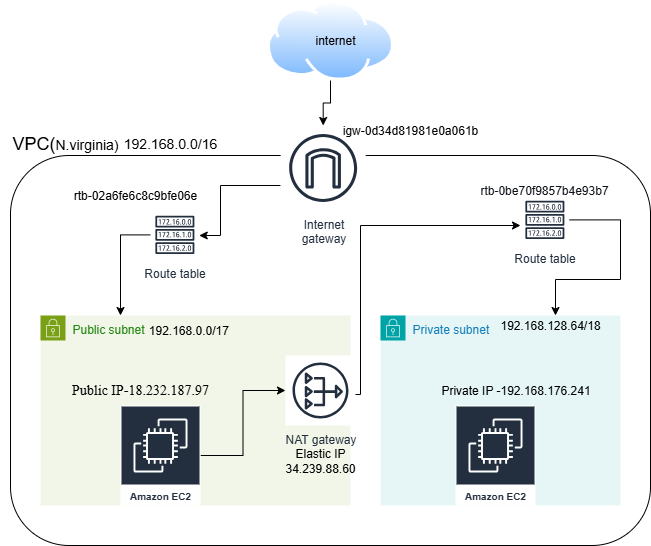

The diagram above was exported from draw.io. Its source (the exported page's mxGraphModel, read from the mxfile embedded in the PNG):
<mxGraphModel dx="1111" dy="1539" grid="1" gridSize="10" guides="1" tooltips="1" connect="1" arrows="1" fold="1" page="1" pageScale="1" pageWidth="850" pageHeight="1100" math="0" shadow="0">
  <root>
    <mxCell id="0" />
    <mxCell id="1" parent="0" />
    <mxCell id="PPQA_NelrMogsj5ZzxPU-1" value="" style="rounded=1;whiteSpace=wrap;html=1;movable=1;resizable=1;rotatable=1;deletable=1;editable=1;locked=0;connectable=1;" parent="1" vertex="1">
      <mxGeometry x="80" y="30" width="640" height="390" as="geometry" />
    </mxCell>
    <mxCell id="PPQA_NelrMogsj5ZzxPU-2" value="&lt;font style=&quot;font-size: 18px;&quot;&gt;VPC(&lt;/font&gt;&lt;font style=&quot;font-size: 14px;&quot;&gt;N.virginia)&lt;/font&gt;" style="text;html=1;align=center;verticalAlign=middle;whiteSpace=wrap;rounded=0;" parent="1" vertex="1">
      <mxGeometry x="70" y="-12.5" width="130" height="60" as="geometry" />
    </mxCell>
    <mxCell id="PPQA_NelrMogsj5ZzxPU-3" value="Public subnet" style="points=[[0,0],[0.25,0],[0.5,0],[0.75,0],[1,0],[1,0.25],[1,0.5],[1,0.75],[1,1],[0.75,1],[0.5,1],[0.25,1],[0,1],[0,0.75],[0,0.5],[0,0.25]];outlineConnect=0;gradientColor=none;html=1;whiteSpace=wrap;fontSize=12;fontStyle=0;container=1;pointerEvents=0;collapsible=0;recursiveResize=0;shape=mxgraph.aws4.group;grIcon=mxgraph.aws4.group_security_group;grStroke=0;strokeColor=#7AA116;fillColor=#F2F6E8;verticalAlign=top;align=left;spacingLeft=30;fontColor=#248814;dashed=0;" parent="1" vertex="1">
      <mxGeometry x="110" y="190" width="310" height="190" as="geometry" />
    </mxCell>
    <mxCell id="IbiyzkZlBzRc9TSnzrcK-5" style="edgeStyle=orthogonalEdgeStyle;rounded=0;orthogonalLoop=1;jettySize=auto;html=1;" parent="PPQA_NelrMogsj5ZzxPU-3" source="PPQA_NelrMogsj5ZzxPU-9" edge="1" target="PPQA_NelrMogsj5ZzxPU-35">
      <mxGeometry relative="1" as="geometry">
        <mxPoint x="170" y="80" as="targetPoint" />
      </mxGeometry>
    </mxCell>
    <mxCell id="PPQA_NelrMogsj5ZzxPU-9" value="Amazon EC2" style="sketch=0;outlineConnect=0;fontColor=#232F3E;gradientColor=none;strokeColor=#ffffff;fillColor=#232F3E;dashed=0;verticalLabelPosition=middle;verticalAlign=bottom;align=center;html=1;whiteSpace=wrap;fontSize=10;fontStyle=1;spacing=3;shape=mxgraph.aws4.productIcon;prIcon=mxgraph.aws4.ec2;" parent="PPQA_NelrMogsj5ZzxPU-3" vertex="1">
      <mxGeometry x="80" y="90" width="80" height="100" as="geometry" />
    </mxCell>
    <mxCell id="PPQA_NelrMogsj5ZzxPU-35" value="NAT gateway" style="sketch=0;outlineConnect=0;fontColor=#232F3E;gradientColor=none;strokeColor=#232F3E;fillColor=#ffffff;dashed=0;verticalLabelPosition=bottom;verticalAlign=top;align=center;html=1;fontSize=12;fontStyle=0;aspect=fixed;shape=mxgraph.aws4.resourceIcon;resIcon=mxgraph.aws4.nat_gateway;" parent="PPQA_NelrMogsj5ZzxPU-3" vertex="1">
      <mxGeometry x="245" y="40" width="70" height="70" as="geometry" />
    </mxCell>
    <mxCell id="F4FlhgHoIa0cPO9qprPF-31" value="&lt;span style=&quot;font-family: &amp;quot;Times New Roman&amp;quot;; font-size: 14px; text-align: start; white-space: pre;&quot;&gt;Public IP-18.232.187.97&lt;/span&gt;" style="text;html=1;align=center;verticalAlign=middle;whiteSpace=wrap;rounded=0;" vertex="1" parent="PPQA_NelrMogsj5ZzxPU-3">
      <mxGeometry x="70" y="60" width="60" height="30" as="geometry" />
    </mxCell>
    <mxCell id="F4FlhgHoIa0cPO9qprPF-29" value="&lt;span style=&quot;line-height: 115%;&quot;&gt;&lt;font style=&quot;font-size: 12px;&quot;&gt;192.168.0.0/17&amp;nbsp;&lt;/font&gt;&lt;/span&gt;" style="text;html=1;align=center;verticalAlign=middle;whiteSpace=wrap;rounded=0;" vertex="1" parent="PPQA_NelrMogsj5ZzxPU-3">
      <mxGeometry x="120" width="60" height="30" as="geometry" />
    </mxCell>
    <mxCell id="F4FlhgHoIa0cPO9qprPF-34" value="Elastic IP&lt;div&gt;34.239.88.60&lt;/div&gt;" style="text;html=1;align=center;verticalAlign=middle;whiteSpace=wrap;rounded=0;" vertex="1" parent="PPQA_NelrMogsj5ZzxPU-3">
      <mxGeometry x="260" y="130" width="40" height="30" as="geometry" />
    </mxCell>
    <mxCell id="PPQA_NelrMogsj5ZzxPU-4" value="Private subnet" style="points=[[0,0],[0.25,0],[0.5,0],[0.75,0],[1,0],[1,0.25],[1,0.5],[1,0.75],[1,1],[0.75,1],[0.5,1],[0.25,1],[0,1],[0,0.75],[0,0.5],[0,0.25]];outlineConnect=0;gradientColor=none;html=1;whiteSpace=wrap;fontSize=12;fontStyle=0;container=1;pointerEvents=0;collapsible=0;recursiveResize=0;shape=mxgraph.aws4.group;grIcon=mxgraph.aws4.group_security_group;grStroke=0;strokeColor=#00A4A6;fillColor=#E6F6F7;verticalAlign=top;align=left;spacingLeft=30;fontColor=#147EBA;dashed=0;movable=1;resizable=1;rotatable=1;deletable=1;editable=1;locked=0;connectable=1;" parent="1" vertex="1">
      <mxGeometry x="450" y="190" width="240" height="190" as="geometry" />
    </mxCell>
    <mxCell id="PPQA_NelrMogsj5ZzxPU-10" value="Amazon EC2" style="sketch=0;outlineConnect=0;fontColor=#232F3E;gradientColor=none;strokeColor=#ffffff;fillColor=#232F3E;dashed=0;verticalLabelPosition=middle;verticalAlign=bottom;align=center;html=1;whiteSpace=wrap;fontSize=10;fontStyle=1;spacing=3;shape=mxgraph.aws4.productIcon;prIcon=mxgraph.aws4.ec2;" parent="PPQA_NelrMogsj5ZzxPU-4" vertex="1">
      <mxGeometry x="75" y="90" width="80" height="100" as="geometry" />
    </mxCell>
    <mxCell id="F4FlhgHoIa0cPO9qprPF-2" value="&lt;font style=&quot;font-size: 12px;&quot;&gt;192.168.128.64/18&lt;/font&gt;" style="text;html=1;align=center;verticalAlign=middle;whiteSpace=wrap;rounded=0;" vertex="1" parent="PPQA_NelrMogsj5ZzxPU-4">
      <mxGeometry x="160" width="20" height="20" as="geometry" />
    </mxCell>
    <mxCell id="F4FlhgHoIa0cPO9qprPF-32" value="Private IP -192.168.176.241" style="text;html=1;align=center;verticalAlign=middle;resizable=0;points=[];autosize=1;strokeColor=none;fillColor=none;" vertex="1" parent="PPQA_NelrMogsj5ZzxPU-4">
      <mxGeometry x="50" y="60" width="170" height="30" as="geometry" />
    </mxCell>
    <mxCell id="F4FlhgHoIa0cPO9qprPF-24" style="edgeStyle=orthogonalEdgeStyle;rounded=0;orthogonalLoop=1;jettySize=auto;html=1;" edge="1" parent="1" source="PPQA_NelrMogsj5ZzxPU-16" target="F4FlhgHoIa0cPO9qprPF-12">
      <mxGeometry relative="1" as="geometry">
        <Array as="points">
          <mxPoint x="290" y="60" />
          <mxPoint x="290" y="110" />
        </Array>
      </mxGeometry>
    </mxCell>
    <mxCell id="PPQA_NelrMogsj5ZzxPU-16" value="Internet&#10;gateway" style="sketch=0;outlineConnect=0;fontColor=#232F3E;gradientColor=none;strokeColor=#232F3E;fillColor=#ffffff;dashed=0;verticalLabelPosition=bottom;verticalAlign=top;align=center;html=1;fontSize=12;fontStyle=0;aspect=fixed;shape=mxgraph.aws4.resourceIcon;resIcon=mxgraph.aws4.internet_gateway;" parent="1" vertex="1">
      <mxGeometry x="350.16" width="85" height="85" as="geometry" />
    </mxCell>
    <mxCell id="F4FlhgHoIa0cPO9qprPF-13" style="edgeStyle=orthogonalEdgeStyle;rounded=0;orthogonalLoop=1;jettySize=auto;html=1;" edge="1" parent="1" source="PPQA_NelrMogsj5ZzxPU-27" target="PPQA_NelrMogsj5ZzxPU-16">
      <mxGeometry relative="1" as="geometry" />
    </mxCell>
    <mxCell id="PPQA_NelrMogsj5ZzxPU-27" value="" style="image;aspect=fixed;perimeter=ellipsePerimeter;html=1;align=center;shadow=0;dashed=0;spacingTop=3;image=img/lib/active_directory/internet_cloud.svg;" parent="1" vertex="1">
      <mxGeometry x="336.51" y="-125" width="126.99" height="80" as="geometry" />
    </mxCell>
    <mxCell id="PPQA_NelrMogsj5ZzxPU-30" value="internet" style="text;html=1;align=center;verticalAlign=middle;whiteSpace=wrap;rounded=0;" parent="1" vertex="1">
      <mxGeometry x="374.84" y="-100" width="60.32" height="30" as="geometry" />
    </mxCell>
    <mxCell id="F4FlhgHoIa0cPO9qprPF-1" value="&lt;font style=&quot;font-size: 14px;&quot;&gt;192.168.0.0/16&lt;/font&gt;" style="text;html=1;align=center;verticalAlign=middle;whiteSpace=wrap;rounded=0;" vertex="1" parent="1">
      <mxGeometry x="200" width="80" height="35" as="geometry" />
    </mxCell>
    <mxCell id="F4FlhgHoIa0cPO9qprPF-39" style="edgeStyle=orthogonalEdgeStyle;rounded=0;orthogonalLoop=1;jettySize=auto;html=1;entryX=0.75;entryY=0;entryDx=0;entryDy=0;" edge="1" parent="1" source="PPQA_NelrMogsj5ZzxPU-19" target="F4FlhgHoIa0cPO9qprPF-2">
      <mxGeometry relative="1" as="geometry">
        <Array as="points">
          <mxPoint x="690" y="94" />
          <mxPoint x="690" y="154" />
          <mxPoint x="625" y="154" />
        </Array>
      </mxGeometry>
    </mxCell>
    <mxCell id="PPQA_NelrMogsj5ZzxPU-19" value="Route table" style="sketch=0;outlineConnect=0;fontColor=#232F3E;gradientColor=none;strokeColor=#232F3E;fillColor=#ffffff;dashed=0;verticalLabelPosition=bottom;verticalAlign=top;align=center;html=1;fontSize=12;fontStyle=0;aspect=fixed;shape=mxgraph.aws4.resourceIcon;resIcon=mxgraph.aws4.route_table;" parent="1" vertex="1">
      <mxGeometry x="590" y="70" width="48.75" height="48.75" as="geometry" />
    </mxCell>
    <mxCell id="F4FlhgHoIa0cPO9qprPF-28" style="edgeStyle=orthogonalEdgeStyle;rounded=0;orthogonalLoop=1;jettySize=auto;html=1;" edge="1" parent="1" source="F4FlhgHoIa0cPO9qprPF-12" target="PPQA_NelrMogsj5ZzxPU-3">
      <mxGeometry relative="1" as="geometry">
        <Array as="points">
          <mxPoint x="190" y="109" />
        </Array>
      </mxGeometry>
    </mxCell>
    <mxCell id="F4FlhgHoIa0cPO9qprPF-12" value="Route table" style="sketch=0;outlineConnect=0;fontColor=#232F3E;gradientColor=none;strokeColor=#232F3E;fillColor=#ffffff;dashed=0;verticalLabelPosition=bottom;verticalAlign=top;align=center;html=1;fontSize=12;fontStyle=0;aspect=fixed;shape=mxgraph.aws4.resourceIcon;resIcon=mxgraph.aws4.route_table;" vertex="1" parent="1">
      <mxGeometry x="220" y="85" width="48.75" height="48.75" as="geometry" />
    </mxCell>
    <mxCell id="F4FlhgHoIa0cPO9qprPF-30" value="&lt;span style=&quot;color: rgb(15, 20, 26); font-family: &amp;quot;Amazon Ember&amp;quot;, &amp;quot;Helvetica Neue&amp;quot;, Roboto, Arial, sans-serif; text-align: start; background-color: rgb(255, 255, 255);&quot;&gt;&lt;font style=&quot;font-size: 12px;&quot;&gt;rtb-0be70f9857b4e93b7&lt;/font&gt;&lt;/span&gt;" style="text;html=1;align=center;verticalAlign=middle;whiteSpace=wrap;rounded=0;" vertex="1" parent="1">
      <mxGeometry x="539.38" y="50" width="150" height="30" as="geometry" />
    </mxCell>
    <mxCell id="F4FlhgHoIa0cPO9qprPF-35" value="igw-0d34d81981e0a061b" style="text;html=1;align=center;verticalAlign=middle;whiteSpace=wrap;rounded=0;" vertex="1" parent="1">
      <mxGeometry x="400" y="-10" width="160" height="30" as="geometry" />
    </mxCell>
    <mxCell id="F4FlhgHoIa0cPO9qprPF-37" value="rtb-02a6fe6c8c9bfe06e" style="text;html=1;align=center;verticalAlign=middle;whiteSpace=wrap;rounded=0;" vertex="1" parent="1">
      <mxGeometry x="130" y="55" width="150" height="30" as="geometry" />
    </mxCell>
    <mxCell id="F4FlhgHoIa0cPO9qprPF-38" style="edgeStyle=orthogonalEdgeStyle;rounded=0;orthogonalLoop=1;jettySize=auto;html=1;" edge="1" parent="1" source="PPQA_NelrMogsj5ZzxPU-35" target="PPQA_NelrMogsj5ZzxPU-19">
      <mxGeometry relative="1" as="geometry">
        <Array as="points">
          <mxPoint x="430" y="269" />
          <mxPoint x="430" y="100" />
        </Array>
      </mxGeometry>
    </mxCell>
  </root>
</mxGraphModel>